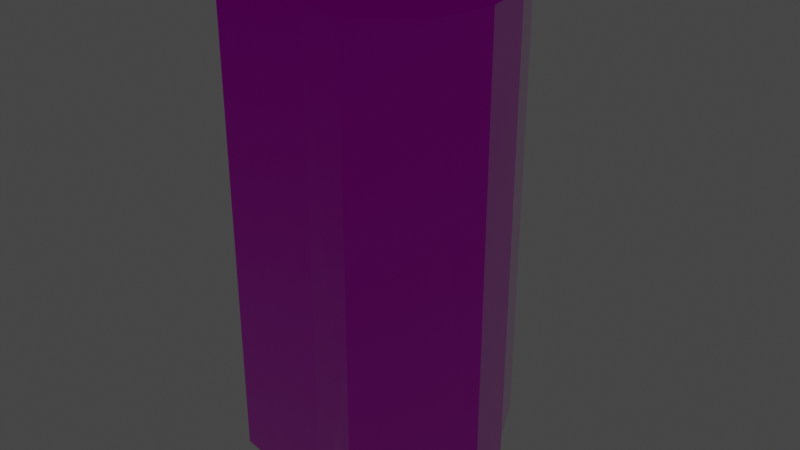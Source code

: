 # Source: TrapFloorS01.blend  (saved by Blender 3.1.7; exported with 4.5.12 LTS)
import bpy
from mathutils import Matrix  # noqa: F401  (used for matrix-valued properties, if any)

bpy.ops.wm.read_factory_settings(use_empty=True)
scene = bpy.context.scene
scene.name = 'Scene'

# ---- images (referenced by path relative to the original .blend; pixels are not part of the script)
import os
ASSET_DIR = os.environ.get("B2B_ASSET_DIR", "")  # directory of the original .blend (textures are referenced by path, not embedded)
HERE = os.path.dirname(os.path.abspath(__file__))  # packed textures are extracted next to this script under _unpacked/

def load_image(name, relpath, width, height, colorspace="sRGB"):
    """Load a texture the original file referenced (path relative to the .blend, or extracted next to this script)."""
    p = next((c for c in (os.path.join(HERE, relpath), os.path.join(ASSET_DIR, relpath)) if relpath and os.path.exists(c)), "")
    if p:
        img = bpy.data.images.load(p, check_existing=True)
        img.name = name
    else:  # same state as the original file: an image datablock whose file is absent (Cycles renders it pink)
        img = bpy.data.images.new(name, width, height)
        img.source = "FILE"
        img.filepath = "//" + (relpath or name)
    img.colorspace_settings.name = colorspace
    return img
img_t_env_nature_volcanicrock_01_bc_dds = load_image('T_ENV_NATURE_VolcanicRock_01_BC.dds', 'T_ENV_NATURE_VolcanicRock_01_BC.dds', 1024, 1024, 'sRGB')
img_t_env_nature_rockwall_01_n_dds = load_image('T_ENV_NATURE_RockWall_01_N.dds', 'T_ENV_NATURE_RockWall_01_N.dds', 1024, 1024, 'Non-Color')
img_t_env_nature_rockwall_01_mrad_dds = load_image('T_ENV_NATURE_RockWall_01_MRAD.dds', 'T_ENV_NATURE_RockWall_01_MRAD.dds', 1024, 1024, 'sRGB')

# ---- materials (node trees are filled in below, after node groups)
mat_mi_env_nature_cave_cavefloor_paintable = bpy.data.materials.new('MI_ENV_NATURE_Cave_CaveFloor_Paintable')
mat_mi_env_nature_cave_cavefloor_paintable.use_transparent_shadow = False

# ---- material node trees
mat_mi_env_nature_cave_cavefloor_paintable.use_nodes = True; mat_mi_env_nature_cave_cavefloor_paintable.node_tree.nodes.clear()
_N = mat_mi_env_nature_cave_cavefloor_paintable.node_tree.nodes; _L = mat_mi_env_nature_cave_cavefloor_paintable.node_tree.links
n0 = _N.new('ShaderNodeBsdfPrincipled'); n0.name = 'Principled BSDF'; n0.location = (10, 300)
n0.distribution = 'GGX'
n0.subsurface_method = 'RANDOM_WALK_SKIN'
n0.inputs[3].default_value = 1.45
n0.inputs[27].default_value = (0.0, 0.0, 0.0, 1.0)
n0.inputs[28].default_value = 1.0
n1 = _N.new('ShaderNodeOutputMaterial'); n1.name = 'Material Output'; n1.location = (300, 300)
n2 = _N.new('ShaderNodeTexImage'); n2.name = 'Image Texture'; n2.location = (-280, 280)
n2.image = img_t_env_nature_volcanicrock_01_bc_dds
n3 = _N.new('ShaderNodeNormalMap'); n3.name = 'Normal Map'; n3.location = (-260, -296)
n4 = _N.new('ShaderNodeSeparateColor'); n4.name = 'Separate RGB'; n4.location = (-304, -62)
n5 = _N.new('ShaderNodeTexImage'); n5.name = 'Image Texture.002'; n5.location = (-703, -325)
n5.width = 226
n5.image = img_t_env_nature_rockwall_01_n_dds
n6 = _N.new('ShaderNodeTexImage'); n6.name = 'Image Texture.001'; n6.location = (-758, 23)
n6.image = img_t_env_nature_rockwall_01_mrad_dds
_L.new(n0.outputs[0], n1.inputs[0])
_L.new(n2.outputs[0], n0.inputs[0])
_L.new(n3.outputs[0], n0.inputs[5])
_L.new(n4.outputs[0], n0.inputs[1])
_L.new(n4.outputs[1], n0.inputs[2])
_L.new(n6.outputs[0], n4.inputs[0])
_L.new(n5.outputs[0], n3.inputs[1])
n1.is_active_output = True

# ---- world
world_world = bpy.data.worlds.new('World'); scene.world = world_world
world_world.use_nodes = True; world_world.node_tree.nodes.clear()
_N = world_world.node_tree.nodes; _L = world_world.node_tree.links
n0 = _N.new('ShaderNodeOutputWorld'); n0.name = 'World Output'; n0.location = (300, 300)
n1 = _N.new('ShaderNodeBackground'); n1.name = 'Background'; n1.location = (10, 300)
n1.inputs[0].default_value = (0.05088, 0.05088, 0.05088, 1.0)
_L.new(n1.outputs[0], n0.inputs[0])
n0.is_active_output = True
world_world.color = (0.05088, 0.05088, 0.05088)
world_world.use_sun_shadow = False
world_world.sun_shadow_jitter_overblur = 0.0

# ---- meshes
me_sm_env_nature_cave_floor_trap_17_md = bpy.data.meshes.new('SM_ENV_NATURE_Cave_Floor_Trap_17.md')
me_sm_env_nature_cave_floor_trap_17_md.from_pydata([(-0.06316, 0.3739, 0.9239), (0.1566, 0.4188, -0.8345), (-0.06316, 0.3739, -0.8345), (0.1566, 0.4188, 0.9526), (0.1788, -0.5244, -0.8345), (0.1788, -0.5244, 0.9269), (-0.0186, -0.4606, 0.9242), (-0.0186, -0.4606, -0.8345), (-0.2808, -0.4107, 0.9239), (-0.2808, -0.4107, -0.8345), (-0.4571, -0.38, -0.8345), (-0.4571, -0.38, 0.9242), (0.1566, 0.4188, -0.8345), (0.1566, 0.4188, 0.9526), (0.2717, 0.1808, 0.9496), (0.2717, 0.1808, -0.8345), (0.4202, -0.03283, 0.941), (0.4202, -0.03283, -0.8345), (0.4492, -0.2121, -0.8345), (0.4492, -0.2121, 0.941), (0.1566, 0.4188, 0.9526), (-0.06316, 0.3739, 0.9239), (0.1283, 0.3616, 0.9765), (-0.03805, 0.3276, 0.985), (-0.1885, 0.2466, 0.9526), (-0.1541, 0.2097, 1.0), (-0.3343, 0.1211, 0.9496), (-0.3033, 0.0814, 0.9765), (-0.408, 0.00732, 0.9765), (-0.4618, 0.03096, 0.9667), (0.4202, -0.03283, 0.941), (0.3958, -0.1969, 0.985), (0.4492, -0.2121, 0.941), (0.3723, -0.05217, 0.9765), (0.2717, 0.1808, 0.9496), (0.228, 0.1553, 1.0), (0.1283, 0.3616, 0.9765), (0.1566, 0.4188, 0.9526), (-0.4571, -0.38, 0.9242), (-0.2808, -0.4107, 0.9239), (-0.3993, -0.3389, 0.9765), (-0.2718, -0.3612, 0.9915), (-0.0186, -0.4606, 0.9242), (-0.006096, -0.4117, 1.0), (0.1626, -0.4663, 1.0), (0.1788, -0.5244, 0.9269), (-0.4571, -0.38, 0.9242), (-0.4302, -0.2169, -0.8345), (-0.4571, -0.38, -0.8345), (-0.4302, -0.2169, 0.9381), (-0.4618, 0.03096, -0.8345), (-0.4618, 0.03096, 0.9667), (-0.4618, 0.03096, 0.9667), (-0.4302, -0.2169, 0.9381), (-0.408, 0.00732, 0.9765), (-0.3793, -0.2179, 1.0), (-0.3993, -0.3389, 0.9765), (-0.4571, -0.38, 0.9242), (0.3958, -0.1969, 0.985), (0.3359, -0.3431, 0.9101), (0.4492, -0.2121, 0.941), (0.3095, -0.2967, 0.9915), (0.1626, -0.4663, 1.0), (0.1788, -0.5244, 0.9269), (0.4492, -0.2121, -0.8345), (0.4492, -0.2121, 0.941), (0.3359, -0.3431, 0.9101), (0.3513, -0.3253, -0.8345), (0.1788, -0.5244, -0.8345), (0.1788, -0.5244, 0.9269), (-0.06316, 0.3739, 0.9239), (-0.06316, 0.3739, -0.8345), (-0.1885, 0.2466, -0.8345), (-0.1885, 0.2466, 0.9526), (-0.3343, 0.1211, 0.9496), (-0.3343, 0.1211, -0.8345), (-0.4618, 0.03096, -0.8345), (-0.4618, 0.03096, 0.9667), (-0.03805, 0.3276, 0.985), (0.228, 0.1553, 1.0), (0.1283, 0.3616, 0.9765), (0.1199, 0.04361, 0.9915), (0.3723, -0.05217, 0.9765), (-0.1541, 0.2097, 1.0), (0.2403, -0.1776, 0.9915), (0.3958, -0.1969, 0.985), (0.3095, -0.2967, 0.9915), (-0.001685, -0.08204, 0.9915), (-0.3033, 0.0814, 0.9765), (0.1413, -0.2717, 0.985), (0.1626, -0.4663, 1.0), (-0.006096, -0.4117, 1.0), (-0.1141, -0.1982, 0.9915), (-0.2718, -0.3612, 0.9915), (-0.3793, -0.2179, 1.0), (-0.408, 0.00732, 0.9765), (-0.3993, -0.3389, 0.9765)], [], [(0, 1, 2), (1, 0, 3), (4, 5, 6), (6, 7, 4), (7, 6, 8), (8, 9, 7), (8, 10, 9), (10, 8, 11), (12, 13, 14), (14, 15, 12), (15, 14, 16), (16, 17, 15), (16, 18, 17), (18, 16, 19), (20, 21, 22), (22, 21, 23), (23, 21, 24), (25, 23, 24), (25, 24, 26), (27, 25, 26), (26, 28, 27), (28, 26, 29), (30, 31, 32), (31, 30, 33), (30, 34, 33), (35, 33, 34), (34, 36, 35), (36, 34, 37), (38, 39, 40), (41, 40, 39), (39, 42, 41), (43, 41, 42), (42, 44, 43), (44, 42, 45), (46, 47, 48), (47, 46, 49), (49, 50, 47), (50, 49, 51), (52, 53, 54), (54, 53, 55), (53, 56, 55), (56, 53, 57), (58, 59, 60), (59, 58, 61), (61, 62, 59), (59, 62, 63), (64, 65, 66), (66, 67, 64), (66, 68, 67), (68, 66, 69), (70, 71, 72), (72, 73, 70), (72, 74, 73), (74, 72, 75), (74, 75, 76), (76, 77, 74), (78, 79, 80), (79, 78, 81), (81, 82, 79), (83, 81, 78), (82, 81, 84), (84, 85, 82), (85, 84, 86), (83, 87, 81), (84, 81, 87), (88, 87, 83), (86, 84, 89), (87, 89, 84), (89, 90, 86), (90, 89, 91), (89, 87, 92), (92, 91, 89), (87, 88, 92), (91, 92, 93), (94, 92, 88), (92, 94, 93), (95, 94, 88), (94, 96, 93)])
_uv = me_sm_env_nature_cave_floor_trap_17_md.uv_layers.new(name='UV_SINGLE')
_uv.uv.foreach_set('vector', [0.1904, 0.002441, 0.2515, 0.498, 0.1904, 0.498, 0.2515, 0.498, 0.1904, 0.002441, 0.2515, 0.002441, 0.1862, 0.003418, 0.1862, 0.499, 0.1313, 0.499, 0.1313, 0.499, 0.1313, 0.003418, 0.1862, 0.003418, 0.1313, 0.003418, 0.1313, 0.499, 0.05859, 0.499, 0.05859, 0.499, 0.05859, 0.003418, 0.1313, 0.003418, 0.05859, 0.499, 0.009651, 0.003418, 0.05859, 0.003418, 0.009651, 0.003418, 0.05859, 0.499, 0.009651, 0.499, 0.73, 0.5012, 0.73, 0.9965, 0.6641, 0.9965, 0.6641, 0.9965, 0.6641, 0.5012, 0.73, 0.5012, 0.6641, 0.5012, 0.6641, 0.9965, 0.6045, 0.9965, 0.6045, 0.9965, 0.6045, 0.5012, 0.6641, 0.5012, 0.6045, 0.9965, 0.5547, 0.5012, 0.6045, 0.5012, 0.5547, 0.5012, 0.6045, 0.9965, 0.5547, 0.9965, 0.8765, 0.3926, 0.8369, 0.3843, 0.8711, 0.3823, 0.8711, 0.3823, 0.8369, 0.3843, 0.8413, 0.376, 0.8413, 0.376, 0.8369, 0.3843, 0.8145, 0.3618, 0.8208, 0.355, 0.8413, 0.376, 0.8145, 0.3618, 0.8208, 0.355, 0.8145, 0.3618, 0.7886, 0.3394, 0.7939, 0.332, 0.8208, 0.355, 0.7886, 0.3394, 0.7886, 0.3394, 0.7754, 0.3188, 0.7939, 0.332, 0.7754, 0.3188, 0.7886, 0.3394, 0.7656, 0.3232, 0.9233, 0.3115, 0.9189, 0.2822, 0.9287, 0.2798, 0.9189, 0.2822, 0.9233, 0.3115, 0.915, 0.3081, 0.9233, 0.3115, 0.897, 0.3501, 0.915, 0.3081, 0.8892, 0.3452, 0.915, 0.3081, 0.897, 0.3501, 0.897, 0.3501, 0.8711, 0.3823, 0.8892, 0.3452, 0.8711, 0.3823, 0.897, 0.3501, 0.8765, 0.3926, 0.7666, 0.2495, 0.7979, 0.2441, 0.7769, 0.2568, 0.7998, 0.2529, 0.7769, 0.2568, 0.7979, 0.2441, 0.7979, 0.2441, 0.8447, 0.2354, 0.7998, 0.2529, 0.8472, 0.2441, 0.7998, 0.2529, 0.8447, 0.2354, 0.8447, 0.2354, 0.8774, 0.2344, 0.8472, 0.2441, 0.8774, 0.2344, 0.8447, 0.2354, 0.8804, 0.2236, 0.2573, -0.01562, 0.3027, 0.48, 0.2573, 0.48, 0.3027, 0.48, 0.2573, -0.01562, 0.3027, -0.01562, 0.3027, -0.01562, 0.3713, 0.48, 0.3027, 0.48, 0.3713, 0.48, 0.3027, -0.01562, 0.3713, -0.01562, 0.7656, 0.3232, 0.7715, 0.2788, 0.7754, 0.3188, 0.7754, 0.3188, 0.7715, 0.2788, 0.7803, 0.2788, 0.7715, 0.2788, 0.7769, 0.2568, 0.7803, 0.2788, 0.7769, 0.2568, 0.7715, 0.2788, 0.7666, 0.2495, 0.9189, 0.2822, 0.9082, 0.2563, 0.9287, 0.2798, 0.9082, 0.2563, 0.9189, 0.2822, 0.9038, 0.2646, 0.9038, 0.2646, 0.8774, 0.2344, 0.9082, 0.2563, 0.9082, 0.2563, 0.8774, 0.2344, 0.8804, 0.2236, 0.5547, 0.5012, 0.5547, 0.9965, 0.5186, 0.9965, 0.5186, 0.9965, 0.5234, 0.5012, 0.5547, 0.5012, 0.5186, 0.9965, 0.4683, 0.5012, 0.5234, 0.5012, 0.4683, 0.5012, 0.5186, 0.9965, 0.4683, 0.9965, 0.4666, -0.01562, 0.4666, 0.48, 0.4314, 0.48, 0.4314, 0.48, 0.4314, -0.01562, 0.4666, -0.01562, 0.4314, 0.48, 0.3965, -0.01562, 0.4314, -0.01562, 0.3965, -0.01562, 0.4314, 0.48, 0.3965, 0.48, 0.3965, -0.01562, 0.3965, 0.48, 0.3713, 0.48, 0.3713, 0.48, 0.3713, -0.01562, 0.3965, -0.01562, 0.8413, 0.376, 0.8892, 0.3452, 0.8711, 0.3823, 0.8892, 0.3452, 0.8413, 0.376, 0.8696, 0.3252, 0.8696, 0.3252, 0.915, 0.3081, 0.8892, 0.3452, 0.8208, 0.355, 0.8696, 0.3252, 0.8413, 0.376, 0.915, 0.3081, 0.8696, 0.3252, 0.8911, 0.2856, 0.8911, 0.2856, 0.9189, 0.2822, 0.915, 0.3081, 0.9189, 0.2822, 0.8911, 0.2856, 0.9038, 0.2646, 0.8208, 0.355, 0.8481, 0.3027, 0.8696, 0.3252, 0.8911, 0.2856, 0.8696, 0.3252, 0.8481, 0.3027, 0.7939, 0.332, 0.8481, 0.3027, 0.8208, 0.355, 0.9038, 0.2646, 0.8911, 0.2856, 0.8735, 0.269, 0.8481, 0.3027, 0.8735, 0.269, 0.8911, 0.2856, 0.8735, 0.269, 0.8774, 0.2344, 0.9038, 0.2646, 0.8774, 0.2344, 0.8735, 0.269, 0.8472, 0.2441, 0.8735, 0.269, 0.8481, 0.3027, 0.8276, 0.2822, 0.8276, 0.2822, 0.8472, 0.2441, 0.8735, 0.269, 0.8481, 0.3027, 0.7939, 0.332, 0.8276, 0.2822, 0.8472, 0.2441, 0.8276, 0.2822, 0.7998, 0.2529, 0.7803, 0.2788, 0.8276, 0.2822, 0.7939, 0.332, 0.8276, 0.2822, 0.7803, 0.2788, 0.7998, 0.2529, 0.7754, 0.3188, 0.7803, 0.2788, 0.7939, 0.332, 0.7803, 0.2788, 0.7769, 0.2568, 0.7998, 0.2529])
_uv.active_render = True
_uv = me_sm_env_nature_cave_floor_trap_17_md.uv_layers.new(name='EXTRAUVS0')
_uv.uv.foreach_set('vector', [0.02509, 0.5278, 0.07953, 0.9699, 0.02509, 0.9699, 0.07953, 0.9699, 0.02509, 0.5278, 0.07953, 0.5278, 0.1826, 0.03027, 0.1826, 0.4727, 0.1337, 0.4727, 0.1337, 0.4727, 0.1337, 0.03027, 0.1826, 0.03027, 0.1337, 0.03027, 0.1337, 0.4727, 0.06873, 0.4727, 0.06873, 0.4727, 0.06873, 0.03027, 0.1337, 0.03027, 0.06873, 0.4727, 0.02509, 0.03027, 0.06873, 0.03027, 0.02509, 0.03027, 0.06873, 0.4727, 0.02509, 0.4727, 0.7129, 0.03076, 0.7129, 0.4731, 0.6538, 0.4731, 0.6538, 0.4731, 0.6538, 0.03076, 0.7129, 0.03076, 0.6538, 0.03076, 0.6538, 0.4731, 0.6011, 0.4731, 0.6011, 0.4731, 0.6011, 0.03076, 0.6538, 0.03076, 0.6011, 0.4731, 0.5566, 0.03076, 0.6011, 0.03076, 0.5566, 0.03076, 0.6011, 0.4731, 0.5566, 0.4731, 0.7622, 0.6772, 0.7271, 0.6702, 0.7578, 0.6682, 0.7578, 0.6682, 0.7271, 0.6702, 0.7314, 0.6628, 0.7314, 0.6628, 0.7271, 0.6702, 0.707, 0.6499, 0.7129, 0.644, 0.7314, 0.6628, 0.707, 0.6499, 0.7129, 0.644, 0.707, 0.6499, 0.6841, 0.6299, 0.689, 0.6235, 0.7129, 0.644, 0.6841, 0.6299, 0.6841, 0.6299, 0.6724, 0.6116, 0.689, 0.6235, 0.6724, 0.6116, 0.6841, 0.6299, 0.6636, 0.6155, 0.8047, 0.6052, 0.8008, 0.5791, 0.8091, 0.5767, 0.8008, 0.5791, 0.8047, 0.6052, 0.7969, 0.6021, 0.8047, 0.6052, 0.7808, 0.6394, 0.7969, 0.6021, 0.7739, 0.6353, 0.7969, 0.6021, 0.7808, 0.6394, 0.7808, 0.6394, 0.7578, 0.6682, 0.7739, 0.6353, 0.7578, 0.6682, 0.7808, 0.6394, 0.7622, 0.6772, 0.6646, 0.5498, 0.6924, 0.5449, 0.6738, 0.5564, 0.6938, 0.5527, 0.6738, 0.5564, 0.6924, 0.5449, 0.6924, 0.5449, 0.7344, 0.5369, 0.6938, 0.5527, 0.7363, 0.5447, 0.6938, 0.5527, 0.7344, 0.5369, 0.7344, 0.5369, 0.7632, 0.5359, 0.7363, 0.5447, 0.7632, 0.5359, 0.7344, 0.5369, 0.7661, 0.5266, 0.2374, 0.03076, 0.2778, 0.4731, 0.2374, 0.4731, 0.2778, 0.4731, 0.2374, 0.03076, 0.2778, 0.03076, 0.2778, 0.03076, 0.3391, 0.4731, 0.2778, 0.4731, 0.3391, 0.4731, 0.2778, 0.03076, 0.3391, 0.03076, 0.6636, 0.6155, 0.6685, 0.5759, 0.6724, 0.6116, 0.6724, 0.6116, 0.6685, 0.5759, 0.6768, 0.5757, 0.6685, 0.5759, 0.6738, 0.5564, 0.6768, 0.5757, 0.6738, 0.5564, 0.6685, 0.5759, 0.6646, 0.5498, 0.8008, 0.5791, 0.791, 0.5557, 0.8091, 0.5767, 0.791, 0.5557, 0.8008, 0.5791, 0.7866, 0.563, 0.7866, 0.563, 0.7632, 0.5359, 0.791, 0.5557, 0.791, 0.5557, 0.7632, 0.5359, 0.7661, 0.5266, 0.5566, 0.03076, 0.5566, 0.4731, 0.5244, 0.4731, 0.5244, 0.4731, 0.5288, 0.03076, 0.5566, 0.03076, 0.5244, 0.4731, 0.4792, 0.03076, 0.5288, 0.03076, 0.4792, 0.03076, 0.5244, 0.4731, 0.4792, 0.4731, 0.4243, 0.03076, 0.4243, 0.4731, 0.3926, 0.4731, 0.3926, 0.4731, 0.3926, 0.03076, 0.4243, 0.03076, 0.3926, 0.4731, 0.3616, 0.03076, 0.3926, 0.03076, 0.3616, 0.03076, 0.3926, 0.4731, 0.3616, 0.4731, 0.3616, 0.03076, 0.3616, 0.4731, 0.3391, 0.4731, 0.3391, 0.4731, 0.3391, 0.03076, 0.3616, 0.03076, 0.7314, 0.6628, 0.7739, 0.6353, 0.7578, 0.6682, 0.7739, 0.6353, 0.7314, 0.6628, 0.7563, 0.6174, 0.7563, 0.6174, 0.7969, 0.6021, 0.7739, 0.6353, 0.7129, 0.644, 0.7563, 0.6174, 0.7314, 0.6628, 0.7969, 0.6021, 0.7563, 0.6174, 0.7759, 0.582, 0.7759, 0.582, 0.8008, 0.5791, 0.7969, 0.6021, 0.8008, 0.5791, 0.7759, 0.582, 0.7866, 0.563, 0.7129, 0.644, 0.7373, 0.5974, 0.7563, 0.6174, 0.7759, 0.582, 0.7563, 0.6174, 0.7373, 0.5974, 0.689, 0.6235, 0.7373, 0.5974, 0.7129, 0.644, 0.7866, 0.563, 0.7759, 0.582, 0.7598, 0.5671, 0.7373, 0.5974, 0.7598, 0.5671, 0.7759, 0.582, 0.7598, 0.5671, 0.7632, 0.5359, 0.7866, 0.563, 0.7632, 0.5359, 0.7598, 0.5671, 0.7363, 0.5447, 0.7598, 0.5671, 0.7373, 0.5974, 0.7192, 0.5789, 0.7192, 0.5789, 0.7363, 0.5447, 0.7598, 0.5671, 0.7373, 0.5974, 0.689, 0.6235, 0.7192, 0.5789, 0.7363, 0.5447, 0.7192, 0.5789, 0.6938, 0.5527, 0.6768, 0.5757, 0.7192, 0.5789, 0.689, 0.6235, 0.7192, 0.5789, 0.6768, 0.5757, 0.6938, 0.5527, 0.6724, 0.6116, 0.6768, 0.5757, 0.689, 0.6235, 0.6768, 0.5757, 0.6738, 0.5564, 0.6938, 0.5527])
_ca = me_sm_env_nature_cave_floor_trap_17_md.color_attributes.new('PSKVTXCOL_0', 'BYTE_COLOR', 'CORNER')
_ca.data.foreach_set('color', [0.1413, 0.07819, 0.0, 1.0, 0.6795, 0.0, 0.0, 1.0, 0.8308, 0.0, 0.0, 1.0, 0.6795, 0.0, 0.0, 1.0, 0.1413, 0.07819, 0.0, 1.0, 0.0865, 0.06663, 0.0, 1.0, 0.9216, 0.0, 0.0, 1.0, 0.0, 0.1845, 0.0, 1.0, 0.0, 0.6172, 0.0, 1.0, 0.0, 0.6172, 0.0, 1.0, 0.9216, 0.0, 0.0, 1.0, 0.9216, 0.0, 0.0, 1.0, 0.9216, 0.0, 0.0, 1.0, 0.0, 0.6172, 0.0, 1.0, 0.0, 0.5457, 0.0, 1.0, 0.0, 0.5457, 0.0, 1.0, 0.8308, 0.0, 0.0, 1.0, 0.9216, 0.0, 0.0, 1.0, 0.0, 0.5457, 0.0, 1.0, 0.8228, 0.0, 0.0, 1.0, 0.8308, 0.0, 0.0, 1.0, 0.8228, 0.0, 0.0, 1.0, 0.0, 0.5457, 0.0, 1.0, 0.0, 0.3864, 0.0, 1.0, 0.6795, 0.0, 0.0, 1.0, 0.0865, 0.0, 0.0, 1.0, 0.0, 0.0, 0.0, 1.0, 0.0, 0.0, 0.0, 1.0, 0.5395, 0.0, 0.0, 1.0, 0.6795, 0.0, 0.0, 1.0, 0.5395, 0.0, 0.0, 1.0, 0.0, 0.0, 0.0, 1.0, 0.0, 0.0, 0.0, 1.0, 0.0, 0.0, 0.0, 1.0, 0.6584, 0.0, 0.0, 1.0, 0.5395, 0.0, 0.0, 1.0, 0.0, 0.0, 0.0, 1.0, 0.5647, 0.0, 0.0, 1.0, 0.6584, 0.0, 0.0, 1.0, 0.5647, 0.0, 0.0, 1.0, 0.0, 0.0, 0.0, 1.0, 0.0, 0.0, 0.0, 1.0, 0.0865, 0.3613, 0.0, 1.0, 0.1413, 0.4072, 0.0, 1.0, 0.07421, 0.4851, 0.0, 1.0, 0.07421, 0.4851, 0.0, 1.0, 0.1413, 0.4072, 0.0, 1.0, 0.1413, 0.6038, 0.0, 1.0, 0.1413, 0.6038, 0.0, 1.0, 0.1413, 0.4072, 0.0, 1.0, 0.1413, 0.3968, 0.0, 1.0, 0.1413, 0.4397, 0.0, 1.0, 0.1413, 0.6038, 0.0, 1.0, 0.1413, 0.3968, 0.0, 1.0, 0.1413, 0.4397, 0.0, 1.0, 0.1413, 0.3968, 0.0, 1.0, 0.1413, 0.3663, 0.0, 1.0, 0.1413, 0.3813, 0.0, 1.0, 0.1413, 0.4397, 0.0, 1.0, 0.1413, 0.3663, 0.0, 1.0, 0.1413, 0.3663, 0.0, 1.0, 0.1413, 0.3663, 0.0, 1.0, 0.1413, 0.3813, 0.0, 1.0, 0.1413, 0.3663, 0.0, 1.0, 0.1413, 0.3663, 0.0, 1.0, 0.1413, 0.4072, 0.0, 1.0, 0.0, 0.4678, 0.0, 1.0, 0.0, 0.5395, 0.0, 1.0, 0.0, 0.1144, 0.0, 1.0, 0.0, 0.5395, 0.0, 1.0, 0.0, 0.4678, 0.0, 1.0, 0.0, 0.807, 0.0, 1.0, 0.0, 0.4678, 0.0, 1.0, 0.0, 0.7231, 0.0, 1.0, 0.0, 0.807, 0.0, 1.0, 0.0, 0.855, 0.0, 1.0, 0.0, 0.807, 0.0, 1.0, 0.0, 0.7231, 0.0, 1.0, 0.0, 0.7231, 0.0, 1.0, 0.07421, 0.4851, 0.0, 1.0, 0.0, 0.855, 0.0, 1.0, 0.07421, 0.4851, 0.0, 1.0, 0.0, 0.7231, 0.0, 1.0, 0.0865, 0.3613, 0.0, 1.0, 0.0, 0.07819, 0.0, 1.0, 0.0, 0.1529, 0.0, 1.0, 0.0, 0.1329, 0.0, 1.0, 0.0, 0.2918, 0.0, 1.0, 0.0, 0.1329, 0.0, 1.0, 0.0, 0.1529, 0.0, 1.0, 0.0, 0.1529, 0.0, 1.0, 0.0, 0.4678, 0.0, 1.0, 0.0, 0.2918, 0.0, 1.0, 0.0, 0.7084, 0.0, 1.0, 0.0, 0.2918, 0.0, 1.0, 0.0, 0.4678, 0.0, 1.0, 0.0, 0.4678, 0.0, 1.0, 0.0, 0.6654, 0.0, 1.0, 0.0, 0.7084, 0.0, 1.0, 0.0, 0.6654, 0.0, 1.0, 0.0, 0.4678, 0.0, 1.0, 0.0, 0.1845, 0.0, 1.0, 0.0, 0.07819, 0.0, 1.0, 0.9047, 0.0, 0.0, 1.0, 0.8228, 0.0, 0.0, 1.0, 0.9047, 0.0, 0.0, 1.0, 0.0, 0.07819, 0.0, 1.0, 0.0, 0.1683, 0.0, 1.0, 0.0, 0.1683, 0.0, 1.0, 0.9131, 0.0, 0.0, 1.0, 0.9047, 0.0, 0.0, 1.0, 0.9131, 0.0, 0.0, 1.0, 0.0, 0.1683, 0.0, 1.0, 0.1413, 0.4072, 0.0, 1.0, 0.1413, 0.4072, 0.0, 1.0, 0.0, 0.1683, 0.0, 1.0, 0.1413, 0.3663, 0.0, 1.0, 0.1413, 0.3663, 0.0, 1.0, 0.0, 0.1683, 0.0, 1.0, 0.0, 0.305, 0.0, 1.0, 0.0, 0.1683, 0.0, 1.0, 0.0, 0.1329, 0.0, 1.0, 0.0, 0.305, 0.0, 1.0, 0.0, 0.1329, 0.0, 1.0, 0.0, 0.1683, 0.0, 1.0, 0.0, 0.07819, 0.0, 1.0, 0.0, 0.5395, 0.0, 1.0, 0.0, 0.4508, 0.0, 1.0, 0.0, 0.1144, 0.0, 1.0, 0.0, 0.4508, 0.0, 1.0, 0.0, 0.5395, 0.0, 1.0, 0.0, 0.6867, 0.0, 1.0, 0.0, 0.6867, 0.0, 1.0, 0.0, 0.5583, 0.0, 1.0, 0.0, 0.4508, 0.0, 1.0, 0.0, 0.4508, 0.0, 1.0, 0.0, 0.5583, 0.0, 1.0, 0.0, 0.1845, 0.0, 1.0, 0.5647, 0.0, 0.0, 1.0, 0.0, 0.1144, 0.0, 1.0, 0.0, 0.4397, 0.0, 1.0, 0.0, 0.4397, 0.0, 1.0, 0.7231, 0.0, 0.0, 1.0, 0.5647, 0.0, 0.0, 1.0, 0.0, 0.4397, 0.0, 1.0, 0.9216, 0.0, 0.0, 1.0, 0.7231, 0.0, 0.0, 1.0, 0.9216, 0.0, 0.0, 1.0, 0.0, 0.4397, 0.0, 1.0, 0.0, 0.1845, 0.0, 1.0, 0.1413, 0.07819, 0.0, 1.0, 0.8308, 0.0, 0.0, 1.0, 0.5395, 0.0, 0.0, 1.0, 0.5395, 0.0, 0.0, 1.0, 0.1413, 0.0865, 0.0, 1.0, 0.1413, 0.07819, 0.0, 1.0, 0.5395, 0.0, 0.0, 1.0, 0.1413, 0.0865, 0.0, 1.0, 0.1413, 0.0865, 0.0, 1.0, 0.1413, 0.0865, 0.0, 1.0, 0.5395, 0.0, 0.0, 1.0, 0.9131, 0.0, 0.0, 1.0, 0.1413, 0.0865, 0.0, 1.0, 0.9131, 0.0, 0.0, 1.0, 0.9131, 0.0, 0.0, 1.0, 0.9131, 0.0, 0.0, 1.0, 0.1413, 0.0865, 0.0, 1.0, 0.1413, 0.0865, 0.0, 1.0, 0.1413, 0.6038, 0.0, 1.0, 0.0, 0.855, 0.0, 1.0, 0.07421, 0.4851, 0.0, 1.0, 0.0, 0.855, 0.0, 1.0, 0.1413, 0.6038, 0.0, 1.0, 0.0, 0.8308, 0.0, 1.0, 0.0, 0.8308, 0.0, 1.0, 0.0, 0.807, 0.0, 1.0, 0.0, 0.855, 0.0, 1.0, 0.1413, 0.4397, 0.0, 1.0, 0.0, 0.8308, 0.0, 1.0, 0.1413, 0.6038, 0.0, 1.0, 0.0, 0.807, 0.0, 1.0, 0.0, 0.8308, 0.0, 1.0, 0.0, 0.9387, 0.0, 1.0, 0.0, 0.9387, 0.0, 1.0, 0.0, 0.5395, 0.0, 1.0, 0.0, 0.807, 0.0, 1.0, 0.0, 0.5395, 0.0, 1.0, 0.0, 0.9387, 0.0, 1.0, 0.0, 0.7454, 0.0, 1.0, 0.1413, 0.4397, 0.0, 1.0, 0.0, 0.4179, 0.0, 1.0, 0.0, 0.8308, 0.0, 1.0, 0.0, 0.9387, 0.0, 1.0, 0.0, 0.8308, 0.0, 1.0, 0.0, 0.4179, 0.0, 1.0, 0.1413, 0.3813, 0.0, 1.0, 0.0, 0.4179, 0.0, 1.0, 0.1413, 0.4397, 0.0, 1.0, 0.0, 0.7454, 0.0, 1.0, 0.0, 0.9387, 0.0, 1.0, 0.0, 0.8879, 0.0, 1.0, 0.0, 0.4179, 0.0, 1.0, 0.0, 0.8879, 0.0, 1.0, 0.0, 0.9387, 0.0, 1.0, 0.0, 0.8879, 0.0, 1.0, 0.0, 0.6654, 0.0, 1.0, 0.0, 0.7454, 0.0, 1.0, 0.0, 0.6654, 0.0, 1.0, 0.0, 0.8879, 0.0, 1.0, 0.0, 0.7084, 0.0, 1.0, 0.0, 0.8879, 0.0, 1.0, 0.0, 0.4179, 0.0, 1.0, 0.0, 0.3763, 0.0, 1.0, 0.0, 0.3763, 0.0, 1.0, 0.0, 0.7084, 0.0, 1.0, 0.0, 0.8879, 0.0, 1.0, 0.0, 0.4179, 0.0, 1.0, 0.1413, 0.3813, 0.0, 1.0, 0.0, 0.3763, 0.0, 1.0, 0.0, 0.7084, 0.0, 1.0, 0.0, 0.3763, 0.0, 1.0, 0.0, 0.2918, 0.0, 1.0, 0.0, 0.305, 0.0, 1.0, 0.0, 0.3763, 0.0, 1.0, 0.1413, 0.3813, 0.0, 1.0, 0.0, 0.3763, 0.0, 1.0, 0.0, 0.305, 0.0, 1.0, 0.0, 0.2918, 0.0, 1.0, 0.1413, 0.3663, 0.0, 1.0, 0.0, 0.305, 0.0, 1.0, 0.1413, 0.3813, 0.0, 1.0, 0.0, 0.305, 0.0, 1.0, 0.0, 0.1329, 0.0, 1.0, 0.0, 0.2918, 0.0, 1.0])
me_sm_env_nature_cave_floor_trap_17_md.materials.append(mat_mi_env_nature_cave_cavefloor_paintable)
me_sm_env_nature_cave_floor_trap_17_md.use_remesh_fix_poles = True
me_sm_env_nature_cave_floor_trap_17_md.use_remesh_preserve_attributes = False
me_sm_env_nature_cave_floor_trap_17_md.update()

# ---- objects
ob_sm_env_nature_cave_floor_trap_17_mo = bpy.data.objects.new('SM_ENV_NATURE_Cave_Floor_Trap_17.mo', me_sm_env_nature_cave_floor_trap_17_md)

# ---- transforms, parenting, visibility, modifiers, constraints
ob_sm_env_nature_cave_floor_trap_17_mo.location = (0.0, 0.0, -2.384e-07)

# ---- collection membership
scene.collection.objects.link(ob_sm_env_nature_cave_floor_trap_17_mo)

# ---- scene / render settings (as saved in the file)
scene.frame_start = 1; scene.frame_end = 250; scene.frame_set(1)
scene.render.engine = 'BLENDER_EEVEE_NEXT'
scene.cycles.sampling_pattern = 'TABULATED_SOBOL'
scene.cycles.use_light_tree = False
scene.view_settings.view_transform = 'Filmic'
bpy.context.view_layer.update()

# ---- added for rendering (the .blend has no active camera and no usable light): camera, sun
cam_auto = bpy.data.cameras.new('AutoCamera')
cam_auto.lens = 50.0
cam_auto.sensor_width = 36.0
cam_auto.clip_end = 1000.0
ob_auto_camera = bpy.data.objects.new('AutoCamera', cam_auto)
scene.collection.objects.link(ob_auto_camera)
ob_auto_camera.location = (2.08011, -2.55647, 1.75186)
ob_auto_camera.rotation_euler = (1.09748, -7.21219e-08, 0.694738)
scene.camera = ob_auto_camera
light_auto_sun = bpy.data.lights.new('AutoSun', 'SUN')
light_auto_sun.energy = 3.0
light_auto_sun.angle = 0.0523599
ob_auto_sun = bpy.data.objects.new('AutoSun', light_auto_sun)
scene.collection.objects.link(ob_auto_sun)
ob_auto_sun.rotation_euler = (0.872665, 0.174533, 0.523599)
bpy.context.view_layer.update()
